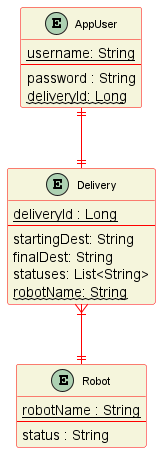

The diagram above was rendered by PlantUML. Its source (embedded in the PNG):
@startuml ER_diagram
skinparam classFontSize 11
skinparam classBackgroundColor beige
skinparam ClassBorderColor red
skinparam ArrowColor red


entity "AppUser" as user{
  <u>username: String</u>
  --
  password : String
  ~~deliveryId: Long~~
}

entity "Delivery" as delivery {
  <u>deliveryId : Long</u>
  --
  startingDest: String
  finalDest: String
  statuses: List<String>
  ~~robotName: String~~
}

entity "Robot" as robot {
  <u>robotName : String</u>
  --
  status : String
}


user ||--|| delivery
delivery }|--|| robot
@enduml